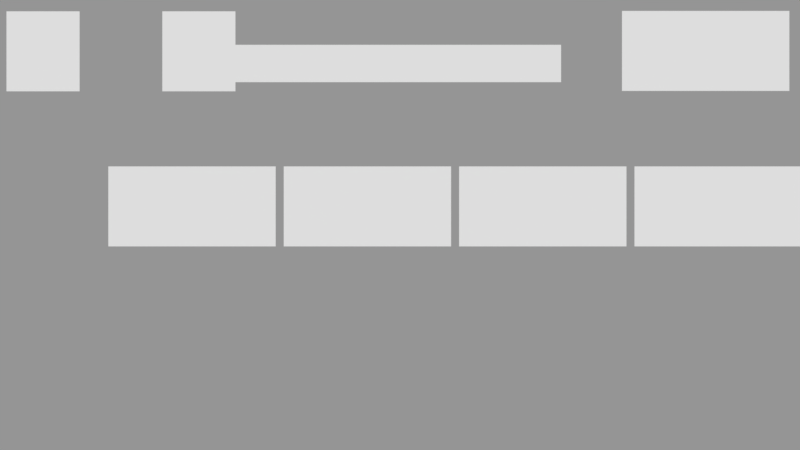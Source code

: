 # Source: maingame.blend  (saved by Blender 2.77.0; exported with 4.5.12 LTS)
import bpy
from mathutils import Matrix  # noqa: F401  (used for matrix-valued properties, if any)

bpy.ops.wm.read_factory_settings(use_empty=True)
scene = bpy.context.scene
scene.name = 'HUD'

# ---- collections
col_collection_1 = bpy.data.collections.new('Collection 1'); scene.collection.children.link(col_collection_1)

# ---- materials (node trees are filled in below, after node groups)
mat_itemholder = bpy.data.materials.new('itemHolder')
mat_itemholder.alpha_threshold = 0.0
mat_itemholder.use_transparent_shadow = False
mat_itemholder.roughness = 0.5
mat_item3 = bpy.data.materials.new('item3')
mat_item3.alpha_threshold = 0.0
mat_item3.use_transparent_shadow = False
mat_item3.roughness = 0.5
mat_item2 = bpy.data.materials.new('item2')
mat_item2.alpha_threshold = 0.0
mat_item2.use_transparent_shadow = False
mat_item2.roughness = 0.5
mat_item1 = bpy.data.materials.new('item1')
mat_item1.alpha_threshold = 0.0
mat_item1.use_transparent_shadow = False
mat_item1.roughness = 0.5
mat_book4 = bpy.data.materials.new('book4')
mat_book4.alpha_threshold = 0.0
mat_book4.use_transparent_shadow = False
mat_book4.roughness = 0.5
mat_book3 = bpy.data.materials.new('book3')
mat_book3.alpha_threshold = 0.0
mat_book3.use_transparent_shadow = False
mat_book3.roughness = 0.5
mat_book2 = bpy.data.materials.new('book2')
mat_book2.alpha_threshold = 0.0
mat_book2.use_transparent_shadow = False
mat_book2.roughness = 0.5
mat_book1 = bpy.data.materials.new('book1')
mat_book1.alpha_threshold = 0.0
mat_book1.use_transparent_shadow = False
mat_book1.roughness = 0.5
mat_book0 = bpy.data.materials.new('book0')
mat_book0.alpha_threshold = 0.0
mat_book0.use_transparent_shadow = False
mat_book0.roughness = 0.5
mat_healthfull = bpy.data.materials.new('healthFull')
mat_healthfull.alpha_threshold = 0.0
mat_healthfull.use_transparent_shadow = False
mat_healthfull.roughness = 0.5
mat_healthempty = bpy.data.materials.new('healthEmpty')
mat_healthempty.alpha_threshold = 0.0
mat_healthempty.use_transparent_shadow = False
mat_healthempty.roughness = 0.5

# ---- material node trees

# ---- cameras
cam_camera_001 = bpy.data.cameras.new('Camera.001')
cam_camera_001.type = 'ORTHO'
cam_camera_001.clip_end = 100.0
cam_camera_001.lens = 35.0
cam_camera_001.sensor_width = 32.0
cam_camera_001.sensor_height = 18.0
cam_camera_001.ortho_scale = 10.0
cam_camera_001.display_size = 2.0
cam_camera_001.dof.focus_distance = 0.0
cam_camera_001.dof.aperture_fstop = 128.0
cam_camera_001.dof.aperture_blades = 6

# ---- meshes
me_itemholder = bpy.data.meshes.new('itemHolder')
me_itemholder.from_pydata([(-1.046, -0.5, 0.0), (1.046, -0.5, 0.0), (-1.046, 0.5, 0.0), (1.046, 0.5, 0.0)], [], [(0, 1, 3, 2)])
_uv = me_itemholder.uv_layers.new(name='UVMap')
_uv.uv.foreach_set('vector', [0.0, 0.0, 1.0, 0.0, 1.0, 1.0, 0.0, 1.0])
me_itemholder.materials.append(mat_itemholder)
me_itemholder.use_remesh_preserve_volume = False
me_itemholder.use_remesh_preserve_attributes = False
me_itemholder.use_mirror_vertex_groups = False
me_itemholder.update()
me_item3 = bpy.data.meshes.new('item3')
me_item3.from_pydata([(-1.046, -0.5, 0.0), (1.046, -0.5, 0.0), (-1.046, 0.5, 0.0), (1.046, 0.5, 0.0)], [], [(0, 1, 3, 2)])
_uv = me_item3.uv_layers.new(name='UVMap')
_uv.uv.foreach_set('vector', [0.0, 0.0, 1.0, 0.0, 1.0, 1.0, 0.0, 1.0])
me_item3.materials.append(mat_item3)
me_item3.use_remesh_preserve_volume = False
me_item3.use_remesh_preserve_attributes = False
me_item3.use_mirror_vertex_groups = False
me_item3.update()
me_item2 = bpy.data.meshes.new('item2')
me_item2.from_pydata([(-1.046, -0.5, 0.0), (1.046, -0.5, 0.0), (-1.046, 0.5, 0.0), (1.046, 0.5, 0.0)], [], [(0, 1, 3, 2)])
_uv = me_item2.uv_layers.new(name='UVMap')
_uv.uv.foreach_set('vector', [0.0, 0.0, 1.0, 0.0, 1.0, 1.0, 0.0, 1.0])
me_item2.materials.append(mat_item2)
me_item2.use_remesh_preserve_volume = False
me_item2.use_remesh_preserve_attributes = False
me_item2.use_mirror_vertex_groups = False
me_item2.update()
me_item1 = bpy.data.meshes.new('item1')
me_item1.from_pydata([(-1.046, -0.5, 0.0), (1.046, -0.5, 0.0), (-1.046, 0.5, 0.0), (1.046, 0.5, 0.0)], [], [(0, 1, 3, 2)])
_uv = me_item1.uv_layers.new(name='UVMap')
_uv.uv.foreach_set('vector', [0.0, 0.0, 1.0, 0.0, 1.0, 1.0, 0.0, 1.0])
me_item1.materials.append(mat_item1)
me_item1.use_remesh_preserve_volume = False
me_item1.use_remesh_preserve_attributes = False
me_item1.use_mirror_vertex_groups = False
me_item1.update()
me_book4 = bpy.data.meshes.new('book4')
me_book4.from_pydata([(-0.457, -0.5, 0.0), (0.457, -0.5, 0.0), (-0.457, 0.5, 0.0), (0.457, 0.5, 0.0)], [], [(0, 1, 3, 2)])
_uv = me_book4.uv_layers.new(name='UVMap')
_uv.uv.foreach_set('vector', [0.0, 0.0, 1.0, 0.0, 1.0, 1.0, 0.0, 1.0])
me_book4.materials.append(mat_book4)
me_book4.use_remesh_preserve_volume = False
me_book4.use_remesh_preserve_attributes = False
me_book4.use_mirror_vertex_groups = False
me_book4.update()
me_book3 = bpy.data.meshes.new('book3')
me_book3.from_pydata([(-0.457, -0.5, 0.0), (0.457, -0.5, 0.0), (-0.457, 0.5, 0.0), (0.457, 0.5, 0.0)], [], [(0, 1, 3, 2)])
_uv = me_book3.uv_layers.new(name='UVMap')
_uv.uv.foreach_set('vector', [0.0, 0.0, 1.0, 0.0, 1.0, 1.0, 0.0, 1.0])
me_book3.materials.append(mat_book3)
me_book3.use_remesh_preserve_volume = False
me_book3.use_remesh_preserve_attributes = False
me_book3.use_mirror_vertex_groups = False
me_book3.update()
me_book2 = bpy.data.meshes.new('book2')
me_book2.from_pydata([(-0.457, -0.5, 0.0), (0.457, -0.5, 0.0), (-0.457, 0.5, 0.0), (0.457, 0.5, 0.0)], [], [(0, 1, 3, 2)])
_uv = me_book2.uv_layers.new(name='UVMap')
_uv.uv.foreach_set('vector', [0.0, 0.0, 1.0, 0.0, 1.0, 1.0, 0.0, 1.0])
me_book2.materials.append(mat_book2)
me_book2.use_remesh_preserve_volume = False
me_book2.use_remesh_preserve_attributes = False
me_book2.use_mirror_vertex_groups = False
me_book2.update()
me_book1 = bpy.data.meshes.new('book1')
me_book1.from_pydata([(-0.457, -0.5, 0.0), (0.457, -0.5, 0.0), (-0.457, 0.5, 0.0), (0.457, 0.5, 0.0)], [], [(0, 1, 3, 2)])
_uv = me_book1.uv_layers.new(name='UVMap')
_uv.uv.foreach_set('vector', [0.0, 0.0, 1.0, 0.0, 1.0, 1.0, 0.0, 1.0])
me_book1.materials.append(mat_book1)
me_book1.use_remesh_preserve_volume = False
me_book1.use_remesh_preserve_attributes = False
me_book1.use_mirror_vertex_groups = False
me_book1.update()
me_book0 = bpy.data.meshes.new('book0')
me_book0.from_pydata([(-0.457, -0.5, 0.0), (0.457, -0.5, 0.0), (-0.457, 0.5, 0.0), (0.457, 0.5, 0.0)], [], [(0, 1, 3, 2)])
_uv = me_book0.uv_layers.new(name='UVMap')
_uv.uv.foreach_set('vector', [0.0, 0.0, 1.0, 0.0, 1.0, 1.0, 0.0, 1.0])
me_book0.materials.append(mat_book0)
me_book0.use_remesh_preserve_volume = False
me_book0.use_remesh_preserve_attributes = False
me_book0.use_mirror_vertex_groups = False
me_book0.update()
me_healthfull_001 = bpy.data.meshes.new('healthFull.001')
me_healthfull_001.from_pydata([(-5.089, -0.5, 0.0), (5.089, -0.5, 0.0), (-5.089, 0.5, 0.0), (5.089, 0.5, 0.0)], [], [(0, 1, 3, 2)])
_uv = me_healthfull_001.uv_layers.new(name='UVMap')
_uv.uv.foreach_set('vector', [0.0, 0.0, 1.0, 0.0, 1.0, 1.0, 0.0, 1.0])
me_healthfull_001.materials.append(mat_healthfull)
me_healthfull_001.use_remesh_preserve_volume = False
me_healthfull_001.use_remesh_preserve_attributes = False
me_healthfull_001.use_mirror_vertex_groups = False
me_healthfull_001.update()
me_healthempty = bpy.data.meshes.new('healthEmpty')
me_healthempty.from_pydata([(-5.089, -0.5, 0.0), (5.089, -0.5, 0.0), (-5.089, 0.5, 0.0), (5.089, 0.5, 0.0)], [], [(0, 1, 3, 2)])
_uv = me_healthempty.uv_layers.new(name='UVMap')
_uv.uv.foreach_set('vector', [0.0, 0.0, 1.0, 0.0, 1.0, 1.0, 0.0, 1.0])
me_healthempty.materials.append(mat_healthempty)
me_healthempty.use_remesh_preserve_volume = False
me_healthempty.use_remesh_preserve_attributes = False
me_healthempty.use_mirror_vertex_groups = False
me_healthempty.update()
me_book4_001 = bpy.data.meshes.new('book4.001')
me_book4_001.from_pydata([(-0.457, -0.5, 0.0), (0.457, -0.5, 0.0), (-0.457, 0.5, 0.0), (0.457, 0.5, 0.0)], [], [(0, 1, 3, 2)])
_uv = me_book4_001.uv_layers.new(name='UVMap')
_uv.uv.foreach_set('vector', [0.0, 0.0, 1.0, 0.0, 1.0, 1.0, 0.0, 1.0])
me_book4_001.materials.append(mat_book4)
me_book4_001.use_remesh_preserve_volume = False
me_book4_001.use_remesh_preserve_attributes = False
me_book4_001.use_mirror_vertex_groups = False
me_book4_001.update()
me_itemholder_001 = bpy.data.meshes.new('itemHolder.001')
me_itemholder_001.from_pydata([(-1.046, -0.5, 0.0), (1.046, -0.5, 0.0), (-1.046, 0.5, 0.0), (1.046, 0.5, 0.0)], [], [(0, 1, 3, 2)])
_uv = me_itemholder_001.uv_layers.new(name='UVMap')
_uv.uv.foreach_set('vector', [0.0, 0.0, 1.0, 0.0, 1.0, 1.0, 0.0, 1.0])
me_itemholder_001.materials.append(mat_itemholder)
me_itemholder_001.use_remesh_preserve_volume = False
me_itemholder_001.use_remesh_preserve_attributes = False
me_itemholder_001.use_mirror_vertex_groups = False
me_itemholder_001.update()
me_item3_001 = bpy.data.meshes.new('item3.001')
me_item3_001.from_pydata([(-1.046, -0.5, 0.0), (1.046, -0.5, 0.0), (-1.046, 0.5, 0.0), (1.046, 0.5, 0.0)], [], [(0, 1, 3, 2)])
_uv = me_item3_001.uv_layers.new(name='UVMap')
_uv.uv.foreach_set('vector', [0.0, 0.0, 1.0, 0.0, 1.0, 1.0, 0.0, 1.0])
me_item3_001.materials.append(mat_item3)
me_item3_001.use_remesh_preserve_volume = False
me_item3_001.use_remesh_preserve_attributes = False
me_item3_001.use_mirror_vertex_groups = False
me_item3_001.update()
me_item2_001 = bpy.data.meshes.new('item2.001')
me_item2_001.from_pydata([(-1.046, -0.5, 0.0), (1.046, -0.5, 0.0), (-1.046, 0.5, 0.0), (1.046, 0.5, 0.0)], [], [(0, 1, 3, 2)])
_uv = me_item2_001.uv_layers.new(name='UVMap')
_uv.uv.foreach_set('vector', [0.0, 0.0, 1.0, 0.0, 1.0, 1.0, 0.0, 1.0])
me_item2_001.materials.append(mat_item2)
me_item2_001.use_remesh_preserve_volume = False
me_item2_001.use_remesh_preserve_attributes = False
me_item2_001.use_mirror_vertex_groups = False
me_item2_001.update()
me_item1_001 = bpy.data.meshes.new('item1.001')
me_item1_001.from_pydata([(-1.046, -0.5, 0.0), (1.046, -0.5, 0.0), (-1.046, 0.5, 0.0), (1.046, 0.5, 0.0)], [], [(0, 1, 3, 2)])
_uv = me_item1_001.uv_layers.new(name='UVMap')
_uv.uv.foreach_set('vector', [0.0, 0.0, 1.0, 0.0, 1.0, 1.0, 0.0, 1.0])
me_item1_001.materials.append(mat_item1)
me_item1_001.use_remesh_preserve_volume = False
me_item1_001.use_remesh_preserve_attributes = False
me_item1_001.use_mirror_vertex_groups = False
me_item1_001.update()

# ---- objects
ob_itemholder = bpy.data.objects.new('itemHolder', me_itemholder)
ob_item3 = bpy.data.objects.new('item3', me_item3)
ob_item2 = bpy.data.objects.new('item2', me_item2)
ob_item1 = bpy.data.objects.new('item1', me_item1)
ob_book4 = bpy.data.objects.new('book4', me_book4)
ob_book3 = bpy.data.objects.new('book3', me_book3)
ob_book2 = bpy.data.objects.new('book2', me_book2)
ob_book1 = bpy.data.objects.new('book1', me_book1)
ob_book0 = bpy.data.objects.new('book0', me_book0)
ob_healthfull_001 = bpy.data.objects.new('healthFull.001', me_healthfull_001)
ob_healthempty = bpy.data.objects.new('healthEmpty', me_healthempty)
ob_book4_001 = bpy.data.objects.new('book4.001', me_book4_001)
ob_itemholder_001 = bpy.data.objects.new('itemHolder.001', me_itemholder_001)
ob_item3_001 = bpy.data.objects.new('item3.001', me_item3_001)
ob_item2_001 = bpy.data.objects.new('item2.001', me_item2_001)
ob_item1_001 = bpy.data.objects.new('item1.001', me_item1_001)
ob_camera_001 = bpy.data.objects.new('Camera.001', cam_camera_001)

# ---- transforms, parenting, visibility, modifiers, constraints
ob_itemholder.location = (3.977, 0.2325, 1.903e-06)
ob_itemholder.lineart.crease_threshold = 0.0
ob_item3.location = (1.785, 0.2325, 1.903e-06)
ob_item3.lineart.crease_threshold = 0.0
ob_item2.location = (-0.4074, 0.2325, 1.903e-06)
ob_item2.lineart.crease_threshold = 0.0
ob_item1.location = (-2.6, 0.2325, 1.903e-06)
ob_item1.lineart.crease_threshold = 0.0
ob_book4.location = (-4.462, 2.171, 1.903e-06)
ob_book4.scale = (1.0, 1.0, 1.0)
ob_book4.lineart.crease_threshold = 0.0
ob_book3.location = (0.1284, 3.501, 1.903e-06)
ob_book3.lineart.crease_threshold = 0.0
ob_book2.location = (-0.8856, 3.501, 1.903e-06)
ob_book2.lineart.crease_threshold = 0.0
ob_book1.location = (-1.9, 3.501, 1.903e-06)
ob_book1.lineart.crease_threshold = 0.0
ob_book0.location = (-3.149, 3.876, 9.537e-07)
ob_book0.lineart.crease_threshold = 0.0
ob_healthfull_001.location = (-0.3641, 2.019, 0.0)
ob_healthfull_001.scale = (0.4672, 0.4672, 0.4672)
ob_healthfull_001.lineart.crease_threshold = 0.0
ob_healthempty.location = (-0.3641, 2.019, 2.0)
ob_healthempty.scale = (0.4672, 0.4672, 0.4672)
ob_healthempty.lineart.crease_threshold = 0.0
ob_book4_001.location = (-2.514, 2.171, 4.0)
ob_book4_001.lineart.crease_threshold = 0.0
ob_itemholder_001.location = (3.821, 2.176, 0.0)
ob_itemholder_001.lineart.crease_threshold = 0.0
ob_item3_001.location = (3.821, 2.176, 3.0)
ob_item3_001.hide_render = True
ob_item3_001.lineart.crease_threshold = 0.0
ob_item2_001.location = (3.821, 2.176, 2.0)
ob_item2_001.hide_render = True
ob_item2_001.lineart.crease_threshold = 0.0
ob_item1_001.location = (3.821, 2.176, 1.0)
ob_item1_001.hide_render = True
ob_item1_001.lineart.crease_threshold = 0.0
ob_camera_001.location = (0.0, 0.0, 12.42)
ob_camera_001.lineart.crease_threshold = 0.0

# ---- collection membership
col_collection_1.objects.link(ob_itemholder)
col_collection_1.objects.link(ob_item3)
col_collection_1.objects.link(ob_item2)
col_collection_1.objects.link(ob_item1)
col_collection_1.objects.link(ob_book4)
col_collection_1.objects.link(ob_book3)
col_collection_1.objects.link(ob_book2)
col_collection_1.objects.link(ob_book1)
col_collection_1.objects.link(ob_book0)
col_collection_1.objects.link(ob_healthfull_001)
col_collection_1.objects.link(ob_healthempty)
col_collection_1.objects.link(ob_book4_001)
col_collection_1.objects.link(ob_itemholder_001)
col_collection_1.objects.link(ob_item3_001)
col_collection_1.objects.link(ob_item2_001)
col_collection_1.objects.link(ob_item1_001)
col_collection_1.objects.link(ob_camera_001)

# ---- scene / render settings (as saved in the file)
scene.camera = ob_camera_001
scene.frame_start = 1; scene.frame_end = 250; scene.frame_set(0)
scene.render.engine = 'BLENDER_EEVEE_NEXT'
scene.render.image_settings.exr_codec = 'NONE'
scene.render.resolution_percentage = 50
scene.render.dither_intensity = 0.0
scene.render.simplify_subdivision_render = 0
scene.render.simplify_child_particles_render = 0.0
scene.cycles.use_denoising = False
scene.cycles.samples = 128
scene.cycles.sampling_pattern = 'TABULATED_SOBOL'
scene.cycles.light_sampling_threshold = 0.0
scene.cycles.use_adaptive_sampling = False
scene.cycles.use_light_tree = False
scene.cycles.blur_glossy = 0.0
scene.cycles.sample_clamp_indirect = 0.0
scene.view_settings.view_transform = 'Standard'
bpy.context.view_layer.update()

# ---- added for rendering (the .blend has no usable light): sun + grey world if the file has none
light_auto_sun = bpy.data.lights.new('AutoSun', 'SUN')
light_auto_sun.energy = 3.0
light_auto_sun.angle = 0.0523599
ob_auto_sun = bpy.data.objects.new('AutoSun', light_auto_sun)
scene.collection.objects.link(ob_auto_sun)
ob_auto_sun.rotation_euler = (0.872665, 0.174533, 0.523599)
if scene.world is None:
    world_auto = bpy.data.worlds.new('AutoWorld')
    world_auto.color = (0.3, 0.3, 0.3)
    scene.world = world_auto
bpy.context.view_layer.update()
